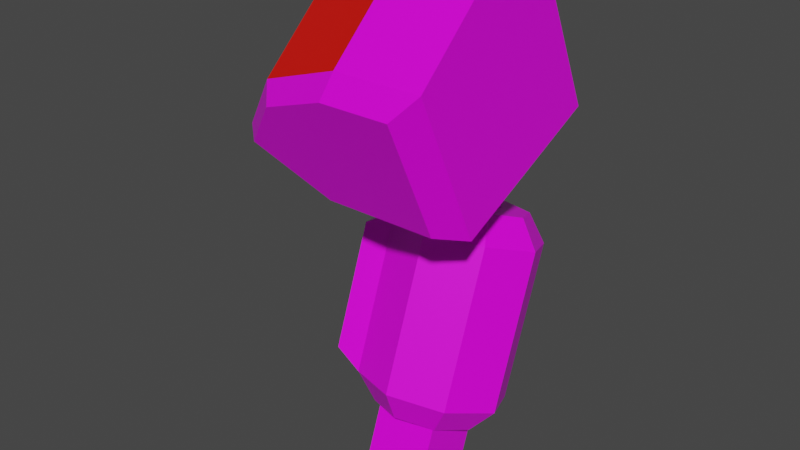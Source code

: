 # Source: mech_armr01.blend  (saved by Blender 2.92.15; exported with 4.5.12 LTS)
import bpy
from mathutils import Matrix  # noqa: F401  (used for matrix-valued properties, if any)

bpy.ops.wm.read_factory_settings(use_empty=True)
scene = bpy.context.scene
scene.name = 'Scene'

# ---- collections
col_armr01 = bpy.data.collections.new('armr01'); scene.collection.children.link(col_armr01)

# ---- images (referenced by path relative to the original .blend; pixels are not part of the script)
import os
ASSET_DIR = os.environ.get("B2B_ASSET_DIR", "")  # directory of the original .blend (textures are referenced by path, not embedded)
HERE = os.path.dirname(os.path.abspath(__file__))  # packed textures are extracted next to this script under _unpacked/

def load_image(name, relpath, width, height, colorspace="sRGB"):
    """Load a texture the original file referenced (path relative to the .blend, or extracted next to this script)."""
    p = next((c for c in (os.path.join(HERE, relpath), os.path.join(ASSET_DIR, relpath)) if relpath and os.path.exists(c)), "")
    if p:
        img = bpy.data.images.load(p, check_existing=True)
        img.name = name
    else:  # same state as the original file: an image datablock whose file is absent (Cycles renders it pink)
        img = bpy.data.images.new(name, width, height)
        img.source = "FILE"
        img.filepath = "//" + (relpath or name)
    img.colorspace_settings.name = colorspace
    return img
img_tex_armr01_png = load_image('tex_armr01.png', 'tex_armr01.png', 1024, 1024, 'sRGB')

# ---- materials (node trees are filled in below, after node groups)
mat_mat_armr = bpy.data.materials.new('mat_armr')
mat_mat_armr.alpha_threshold = 0.0
mat_mat_armr.use_backface_culling = True
mat_mat_armr.use_transparent_shadow = False
mat_mat_armr.line_color = (0.0, 0.0, 0.0, 1.0)
mat_mat_team = bpy.data.materials.new('mat_team')
mat_mat_team.use_backface_culling = True
mat_mat_team.use_transparent_shadow = False

# ---- material node trees
mat_mat_armr.use_nodes = True; mat_mat_armr.node_tree.nodes.clear()
_N = mat_mat_armr.node_tree.nodes; _L = mat_mat_armr.node_tree.links
n0 = _N.new('ShaderNodeOutputMaterial'); n0.name = 'Material Output'; n0.location = (300, 300)
n1 = _N.new('ShaderNodeBsdfPrincipled'); n1.name = 'Principled BSDF'; n1.location = (10, 300)
n1.distribution = 'GGX'
n1.subsurface_method = 'BURLEY'
n1.inputs[2].default_value = 0.4
n1.inputs[3].default_value = 1.45
n1.inputs[27].default_value = (0.0, 0.0, 0.0, 1.0)
n1.inputs[28].default_value = 1.0
n2 = _N.new('ShaderNodeTexImage'); n2.name = 'Image Texture.001'; n2.location = (-254, 300)
n2.image = img_tex_armr01_png
n2.interpolation = 'Closest'
_L.new(n1.outputs[0], n0.inputs[0])
_L.new(n2.outputs[0], n1.inputs[0])
n0.is_active_output = True
mat_mat_team.use_nodes = True; mat_mat_team.node_tree.nodes.clear()
_N = mat_mat_team.node_tree.nodes; _L = mat_mat_team.node_tree.links
n0 = _N.new('ShaderNodeBsdfPrincipled'); n0.name = 'Principled BSDF'; n0.location = (10, 300)
n0.distribution = 'GGX'
n0.subsurface_method = 'BURLEY'
n0.inputs[0].default_value = (0.8, 0.004458, 0.0, 1.0)
n0.inputs[3].default_value = 1.45
n0.inputs[27].default_value = (0.0, 0.0, 0.0, 1.0)
n0.inputs[28].default_value = 1.0
n1 = _N.new('ShaderNodeOutputMaterial'); n1.name = 'Material Output'; n1.location = (300, 300)
_L.new(n0.outputs[0], n1.inputs[0])
n1.is_active_output = True

# ---- world
world_world = bpy.data.worlds.new('World'); scene.world = world_world
world_world.use_nodes = True; world_world.node_tree.nodes.clear()
_N = world_world.node_tree.nodes; _L = world_world.node_tree.links
n0 = _N.new('ShaderNodeOutputWorld'); n0.name = 'World Output'; n0.location = (300, 300)
n1 = _N.new('ShaderNodeBackground'); n1.name = 'Background'; n1.location = (10, 300)
n1.inputs[0].default_value = (0.05088, 0.05088, 0.05088, 1.0)
_L.new(n1.outputs[0], n0.inputs[0])
n0.is_active_output = True
world_world.color = (0.05088, 0.05088, 0.05088)
world_world.use_sun_shadow = False
world_world.sun_shadow_jitter_overblur = 0.0

# ---- meshes
me_arm = bpy.data.meshes.new('arm')
me_arm.from_pydata([(-0.1344, 0.05456, -0.6587), (-0.1344, -0.01474, -0.6334), (-0.2081, 0.05456, -0.6587), (-0.2081, -0.01474, -0.6334), (-0.1101, 0.03753, -0.7764), (-0.1101, -0.07735, -0.7345), (-0.2324, 0.03753, -0.7764), (-0.2324, -0.07735, -0.7345), (-0.09845, -0.0352, -0.06973), (-0.09845, 0.09671, -0.008225), (-0.244, -0.0352, -0.06973), (-0.244, 0.09671, -0.008225), (-0.09845, 0.001707, -0.1489), (-0.09845, 0.1336, -0.08737), (-0.244, 0.001707, -0.1489), (-0.244, 0.1336, -0.08737), (-0.1348, 0.08389, -0.239), (-0.1348, 0.1498, -0.2083), (-0.2076, 0.08389, -0.239), (-0.2076, 0.1498, -0.2083), (-0.2076, 0.1868, -0.2874), (-0.2076, 0.1208, -0.3182), (-0.1348, 0.1868, -0.2874), (-0.1348, 0.1208, -0.3182), (-0.09845, -0.08987, 0.04752), (-0.09845, 0.04203, 0.109), (-0.244, -0.08987, 0.04752), (-0.244, 0.04203, 0.109), (-0.1101, 0.07735, -0.667), (-0.1101, -0.03753, -0.6251), (-0.2324, 0.07735, -0.667), (-0.2324, -0.03753, -0.6251), (-0.1344, 0.1818, -0.3091), (-0.1344, 0.1125, -0.2839), (-0.2081, 0.1818, -0.3091), (-0.2081, 0.1125, -0.2839), (-0.01261, -0.07614, -0.201), (-0.01261, -0.2029, 0.07087), (-0.01261, 0.2139, -0.06579), (-0.01261, 0.08709, 0.2061), (-0.2726, -0.07614, -0.201), (-0.1726, -0.2029, 0.07087), (-0.2726, 0.2139, -0.06579), (-0.1726, 0.08709, 0.2061), (-0.3388, 0.1139, 0.1487), (-0.4388, 0.1674, 0.03391), (-0.3388, -0.1762, 0.01347), (-0.4388, -0.1226, -0.1013), (-0.01261, 0.06886, -0.1334), (-0.01261, -0.07977, 0.1853), (-0.2726, 0.06887, -0.1334), (-0.1726, -0.07977, 0.1853), (-0.4617, 0.02238, -0.03371), (-0.3388, -0.053, 0.1279), (-0.05169, -0.1257, -0.1893), (-0.05169, -0.2272, 0.02818), (-0.2597, -0.1257, -0.1893), (-0.1797, -0.2272, 0.02818), (-0.3126, -0.2057, -0.01774), (-0.3926, -0.1629, -0.1096), (-0.05169, 0.2368, -0.02028), (-0.05169, 0.1354, 0.1972), (-0.2597, 0.2368, -0.02028), (-0.1797, 0.1354, 0.1972), (-0.3126, 0.1568, 0.1513), (-0.3926, 0.1996, 0.05947), (-0.1726, 0.2729, -0.3656), (-0.1726, 0.2524, -0.3049), (-0.2433, 0.2249, -0.2949), (-0.2726, 0.1584, -0.2707), (-0.2433, 0.09196, -0.2465), (-0.1726, 0.009746, -0.2698), (-0.1726, 0.06444, -0.2365), (-0.07361, 0.04828, -0.2839), (-0.1019, 0.09196, -0.2465), (-0.03261, 0.1413, -0.3177), (-0.07261, 0.1584, -0.2707), (-0.07361, 0.2343, -0.3516), (-0.1019, 0.2249, -0.2949), (-0.1726, 0.1703, -0.6475), (-0.2716, -0.05433, -0.5658), (-0.1726, -0.09286, -0.5517), (-0.07361, -0.05433, -0.5658), (-0.03261, 0.0387, -0.5996), (-0.07361, 0.1317, -0.6335), (-0.1726, 0.1137, -0.6801), (-0.2419, 0.08671, -0.6703), (-0.2706, 0.0216, -0.6466), (-0.2419, -0.04352, -0.6229), (-0.1726, -0.07049, -0.6131), (-0.1033, -0.04352, -0.6229), (-0.07461, 0.0216, -0.6466), (-0.1033, 0.08671, -0.6703), (-0.2716, 0.2343, -0.3516), (-0.3126, 0.1413, -0.3177), (-0.2716, 0.04828, -0.2839), (-0.3126, 0.0387, -0.5996), (-0.2716, 0.1317, -0.6335), (-0.3219, 0.2327, -0.3829), (-0.3547, 0.1583, -0.3558), (-0.3547, 0.1038, -0.336), (-0.3219, 0.02934, -0.3089), (-0.3219, 0.1507, -0.6085), (-0.3547, 0.07624, -0.5814), (-0.3547, 0.02168, -0.5615), (-0.3219, -0.05274, -0.5344)], [], [(1, 33, 35, 3), (5, 7, 6, 4), (31, 7, 5, 29), (30, 6, 7, 31), (28, 4, 6, 30), (29, 5, 4, 28), (10, 26, 27, 11), (10, 14, 12, 8), (15, 19, 18, 14), (9, 13, 15, 11), (11, 15, 14, 10), (8, 12, 13, 9), (12, 16, 17, 13), (14, 18, 16, 12), (13, 17, 19, 15), (17, 22, 20, 19), (18, 21, 23, 16), (19, 20, 21, 18), (16, 23, 22, 17), (25, 27, 26, 24), (9, 25, 24, 8), (8, 24, 26, 10), (11, 27, 25, 9), (1, 29, 28, 0), (2, 30, 31, 3), (0, 28, 30, 2), (3, 31, 29, 1), (33, 32, 34, 35), (3, 35, 34, 2), (2, 34, 32, 0), (0, 32, 33, 1), (48, 38, 39, 49), (43, 63, 64, 44), (53, 46, 41, 51), (37, 55, 54, 36), (48, 36, 40, 50), (51, 41, 37, 49), (50, 40, 47, 52), (52, 47, 46, 53), (45, 52, 53, 44), (42, 50, 52, 45), (43, 51, 49, 39), (38, 48, 50, 42), (44, 53, 51, 43), (36, 48, 49, 37), (56, 54, 55, 57, 58, 59), (36, 54, 56, 40), (47, 59, 58, 46), (41, 57, 55, 37), (40, 56, 59, 47), (46, 58, 57, 41), (60, 62, 65, 64, 63, 61), (45, 65, 62, 42), (42, 62, 60, 38), (44, 64, 65, 45), (39, 61, 63, 43), (38, 60, 61, 39), (66, 93, 68, 67), (93, 94, 69, 68), (94, 95, 70, 69), (95, 71, 72, 70), (71, 73, 74, 72), (73, 75, 76, 74), (68, 69, 70, 72, 74, 76, 78, 67), (75, 77, 78, 76), (77, 66, 67, 78), (73, 82, 83, 75), (80, 88, 89, 81), (95, 80, 81, 71), (75, 83, 84, 77), (71, 81, 82, 73), (77, 84, 79, 66), (66, 79, 97, 93), (85, 92, 91, 90, 89, 88, 87, 86), (97, 86, 87, 96), (83, 91, 92, 84), (81, 89, 90, 82), (96, 87, 88, 80), (79, 85, 86, 97), (84, 92, 85, 79), (82, 90, 91, 83), (98, 102, 103, 99), (100, 104, 105, 101), (96, 104, 100, 94), (95, 101, 105, 80), (96, 103, 102, 97), (93, 98, 99, 94), (94, 99, 103, 96), (80, 105, 104, 96), (94, 100, 101, 95), (97, 102, 98, 93)])
me_arm.polygons.foreach_set('material_index', [0, 0, 0, 0, 0, 0, 0, 0, 0, 0, 0, 0, 0, 0, 0, 0, 0, 0, 0, 0, 0, 0, 0, 0, 0, 0, 0, 0, 0, 0, 0, 0, 0, 1, 0, 0, 0, 0, 1, 1, 0, 0, 0, 1, 0, 0, 0, 0, 0, 0, 0, 0, 0, 0, 0, 0, 0, 0, 0, 0, 0, 0, 0, 0, 0, 0, 0, 0, 0, 0, 0, 0, 0, 0, 0, 0, 0, 0, 0, 0, 0, 0, 0, 0, 0, 0, 0, 0, 0, 0, 0])
_uv = me_arm.uv_layers.new(name='UVMap')
_uv.uv.foreach_set('vector', [0.8793, 0.5933, 0.8793, 0.775, 0.9176, 0.775, 0.9176, 0.5933, 0.8666, 0.5181, 0.9302, 0.5181, 0.9302, 0.5779, 0.8666, 0.5779, 0.9302, 0.5977, 0.9302, 0.5408, 0.8666, 0.5408, 0.8666, 0.5977, 0.2123, 0.5759, 0.1916, 0.519, 0.1319, 0.5408, 0.1526, 0.5977, 0.8666, 0.5759, 0.8666, 0.519, 0.9302, 0.519, 0.9302, 0.5759, 0.1526, 0.5977, 0.1319, 0.5408, 0.1916, 0.519, 0.2123, 0.5759, 0.1538, 0.8864, 0.1254, 0.9473, 0.1939, 0.9793, 0.2224, 0.9184, 0.9363, 0.8864, 0.9363, 0.8452, 0.8606, 0.8452, 0.8606, 0.8864, 0.2415, 0.8772, 0.25, 0.8144, 0.2157, 0.7984, 0.173, 0.8452, 0.8606, 0.9184, 0.8606, 0.8772, 0.9363, 0.8772, 0.9363, 0.9184, 0.2224, 0.9184, 0.2415, 0.8772, 0.173, 0.8452, 0.1538, 0.8864, 0.1538, 0.8864, 0.173, 0.8452, 0.2415, 0.8772, 0.2224, 0.9184, 0.173, 0.8452, 0.2157, 0.7984, 0.25, 0.8144, 0.2415, 0.8772, 0.9363, 0.8452, 0.9173, 0.7984, 0.8795, 0.7984, 0.8606, 0.8452, 0.8606, 0.8772, 0.8795, 0.8144, 0.9173, 0.8144, 0.9363, 0.8772, 0.8795, 0.8144, 0.8795, 0.7732, 0.9173, 0.7732, 0.9173, 0.8144, 0.9173, 0.7984, 0.9173, 0.7572, 0.8795, 0.7572, 0.8795, 0.7984, 0.25, 0.8144, 0.2692, 0.7732, 0.2349, 0.7572, 0.2157, 0.7984, 0.2157, 0.7984, 0.2349, 0.7572, 0.2692, 0.7732, 0.25, 0.8144, 0.8606, 0.5802, 0.9363, 0.5802, 0.9363, 0.5116, 0.8606, 0.5116, 0.2224, 0.9184, 0.1939, 0.9793, 0.1254, 0.9473, 0.1538, 0.8864, 0.8606, 0.8864, 0.8606, 0.9473, 0.9363, 0.9473, 0.9363, 0.8864, 0.9363, 0.9184, 0.9363, 0.9793, 0.8606, 0.9793, 0.8606, 0.9184, 0.8793, 0.5507, 0.8666, 0.5388, 0.8666, 0.5986, 0.8793, 0.5867, 0.9176, 0.5867, 0.9302, 0.5986, 0.9302, 0.5388, 0.9176, 0.5507, 0.8793, 0.5867, 0.8666, 0.5986, 0.9302, 0.5986, 0.9176, 0.5867, 0.9176, 0.5507, 0.9302, 0.5388, 0.8666, 0.5388, 0.8793, 0.5507, 0.8793, 0.6168, 0.8793, 0.6528, 0.9176, 0.6528, 0.9176, 0.6168, 0.1644, 0.5933, 0.2306, 0.775, 0.2666, 0.7619, 0.2004, 0.5802, 0.9176, 0.5802, 0.9176, 0.7619, 0.8793, 0.7619, 0.8793, 0.5802, 0.2004, 0.5802, 0.2666, 0.7619, 0.2306, 0.775, 0.1644, 0.5933, 0.1781, 0.005094, 0.04936, 0.008797, 0.0563, 0.2502, 0.1822, 0.2652, 0.05279, 0.3798, 0.01562, 0.394, 0.01795, 0.5081, 0.05571, 0.5224, 0.1787, 0.4985, 0.3026, 0.5255, 0.3098, 0.3801, 0.1785, 0.3742, 0.3038, 0.2469, 0.3488, 0.2246, 0.3509, 0.03225, 0.3064, 0.006471, 0.1719, 0.9933, 0.2915, 0.9949, 0.2937, 0.8006, 0.175, 0.8004, 0.1785, 0.3742, 0.3098, 0.3801, 0.3038, 0.2469, 0.1822, 0.2652, 0.175, 0.8004, 0.2937, 0.8006, 0.293, 0.6514, 0.1772, 0.6459, 0.1772, 0.6459, 0.293, 0.6514, 0.3026, 0.5255, 0.1787, 0.4985, 0.06154, 0.6481, 0.1772, 0.6459, 0.1787, 0.4985, 0.05571, 0.5224, 0.05628, 0.797, 0.175, 0.8004, 0.1772, 0.6459, 0.06154, 0.6481, 0.05279, 0.3798, 0.1785, 0.3742, 0.1822, 0.2652, 0.0563, 0.2502, 0.05258, 0.991, 0.1719, 0.9933, 0.175, 0.8004, 0.05628, 0.797, 0.05571, 0.5224, 0.1787, 0.4985, 0.1785, 0.3742, 0.05279, 0.3798, 0.3064, 0.006471, 0.1781, 0.005094, 0.1822, 0.2652, 0.3038, 0.2469, 0.4619, 0.3791, 0.6195, 0.3791, 0.6195, 0.1972, 0.5225, 0.1972, 0.4217, 0.2356, 0.3611, 0.3124, 0.2915, 0.9949, 0.3299, 0.9661, 0.3317, 0.8107, 0.2937, 0.8006, 0.293, 0.6514, 0.3343, 0.6262, 0.342, 0.5255, 0.3026, 0.5255, 0.3098, 0.3801, 0.3509, 0.3842, 0.3461, 0.2776, 0.3038, 0.2469, 0.2937, 0.8006, 0.3327, 0.7954, 0.3321, 0.6761, 0.293, 0.6514, 0.3026, 0.5255, 0.3415, 0.512, 0.3473, 0.3957, 0.3098, 0.3801, 0.6195, 0.005094, 0.4619, 0.005094, 0.3611, 0.0718, 0.4217, 0.1486, 0.5225, 0.187, 0.6195, 0.187, 0.06154, 0.6481, 0.02169, 0.6715, 0.01747, 0.7907, 0.05628, 0.797, 0.05628, 0.797, 0.01809, 0.806, 0.01513, 0.9611, 0.05258, 0.991, 0.05571, 0.5224, 0.01651, 0.5213, 0.02118, 0.6218, 0.06154, 0.6481, 0.0563, 0.2502, 0.01569, 0.2808, 0.01288, 0.3844, 0.05279, 0.3798, 0.04936, 0.008797, 0.005094, 0.03548, 0.01065, 0.2286, 0.0563, 0.2502, 0.08229, 0.1354, 0.08229, 0.00881, 0.00881, 0.0269, 0.00881, 0.1174, 0.577, 0.08229, 0.7036, 0.08229, 0.6855, 0.00881, 0.5951, 0.00881, 0.9434, 0.5051, 0.8168, 0.5051, 0.8349, 0.5785, 0.9253, 0.5785, 0.08229, 0.7686, 0.08229, 0.642, 0.00881, 0.66, 0.00881, 0.7505, 0.08229, 0.642, 0.08229, 0.5153, 0.00881, 0.5334, 0.00881, 0.6239, 0.08229, 0.5153, 0.08229, 0.3887, 0.00881, 0.4068, 0.00881, 0.4972, 0.5932, 0.5962, 0.5292, 0.6601, 0.5292, 0.7506, 0.5932, 0.8145, 0.6836, 0.8145, 0.7476, 0.7506, 0.7476, 0.6601, 0.6836, 0.5962, 0.08229, 0.3887, 0.08229, 0.2621, 0.00881, 0.2802, 0.00881, 0.3706, 0.08229, 0.2621, 0.08229, 0.1354, 0.00881, 0.1535, 0.00881, 0.244, 0.08229, 0.5153, 0.4368, 0.5153, 0.4368, 0.3887, 0.08229, 0.3887, 0.4368, 0.7686, 0.5116, 0.7496, 0.5116, 0.661, 0.4368, 0.642, 0.08229, 0.7686, 0.4368, 0.7686, 0.4368, 0.642, 0.08229, 0.642, 0.08229, 0.3887, 0.4368, 0.3887, 0.4368, 0.2621, 0.08229, 0.2621, 0.08229, 0.642, 0.4368, 0.642, 0.4368, 0.5153, 0.08229, 0.5153, 0.08229, 0.2621, 0.4368, 0.2621, 0.4368, 0.1354, 0.08229, 0.1354, 0.08229, 0.1354, 0.4368, 0.1354, 0.4368, 0.00881, 0.08229, 0.00881, 0.8279, 0.8101, 0.9165, 0.8101, 0.9792, 0.7475, 0.9792, 0.6588, 0.9165, 0.5962, 0.8279, 0.5962, 0.7652, 0.6588, 0.7652, 0.7475, 0.577, 0.5037, 0.596, 0.5785, 0.6846, 0.5785, 0.7036, 0.5037, 0.4368, 0.3887, 0.5116, 0.3697, 0.5116, 0.2811, 0.4368, 0.2621, 0.4368, 0.642, 0.5116, 0.623, 0.5116, 0.5343, 0.4368, 0.5153, 0.9434, 0.08361, 0.9244, 0.00881, 0.8358, 0.00881, 0.8168, 0.08361, 0.4368, 0.1354, 0.5116, 0.1164, 0.5116, 0.0278, 0.4368, 0.00881, 0.4368, 0.2621, 0.5116, 0.2431, 0.5116, 0.1544, 0.4368, 0.1354, 0.4368, 0.5153, 0.5116, 0.4963, 0.5116, 0.4077, 0.4368, 0.3887, 0.5897, 0.1512, 0.5897, 0.4348, 0.691, 0.4348, 0.691, 0.1512, 0.9308, 0.4361, 0.9308, 0.1525, 0.8295, 0.1525, 0.8295, 0.4361, 0.9912, 0.1171, 0.9308, 0.1525, 0.9308, 0.4361, 0.9912, 0.4716, 0.769, 0.4716, 0.8295, 0.4361, 0.8295, 0.1525, 0.769, 0.1171, 0.7036, 0.5037, 0.691, 0.4348, 0.5897, 0.4348, 0.577, 0.5037, 0.577, 0.08229, 0.5897, 0.1512, 0.691, 0.1512, 0.7036, 0.08229, 0.7514, 0.1157, 0.691, 0.1512, 0.691, 0.4348, 0.7514, 0.4703, 0.8168, 0.08361, 0.8295, 0.1525, 0.9308, 0.1525, 0.9434, 0.08361, 0.9434, 0.5051, 0.9308, 0.4361, 0.8295, 0.4361, 0.8168, 0.5051, 0.5292, 0.4703, 0.5897, 0.4348, 0.5897, 0.1512, 0.5292, 0.1157])
me_arm.materials.append(mat_mat_armr)
me_arm.materials.append(mat_mat_team)
me_arm.use_remesh_preserve_volume = False
me_arm.use_remesh_preserve_attributes = False
me_arm.use_mirror_vertex_groups = False
me_arm.update()
arm_armature_001 = bpy.data.armatures.new('Armature.001')  # bones are not reproduced

# ---- objects
ob_armature = bpy.data.objects.new('Armature', arm_armature_001)
ob_arm = bpy.data.objects.new('arm', me_arm)

# ---- transforms, parenting, visibility, modifiers, constraints
ob_armature.location = (0.0, 0.0, 0.0)
ob_armature.lineart.crease_threshold = 0.0
ob_arm.location = (0.002485, 0.0, 0.0)
ob_arm.lock_rotations_4d = False
ob_arm.empty_display_type = 'ARROWS'
ob_arm.lineart.crease_threshold = 0.0
_vg = ob_arm.vertex_groups.new(name='lower')
_vg.add([0, 1, 2, 3, 4, 5, 6, 7, 28, 29, 30, 31, 32, 33, 34, 35, 66, 67, 68, 69, 70, 71, 72, 73, 74, 75, 76, 77, 78, 79, 80, 81, 82, 83, 84, 85, 86, 87, 88, 89, 90, 91, 92, 93, 94, 95, 96, 97, 98, 99, 100, 101, 102, 103, 104, 105], 1.0, 'REPLACE')
_vg = ob_arm.vertex_groups.new(name='upper')
_vg.add([8, 9, 10, 11, 12, 13, 14, 15, 16, 17, 18, 19, 20, 21, 22, 23, 24, 25, 26, 27], 1.0, 'REPLACE')
_vg = ob_arm.vertex_groups.new(name='shoulder')
_vg.add([36, 37, 38, 39, 40, 41, 42, 43, 44, 45, 46, 47, 48, 49, 50, 51, 52, 53, 54, 55, 56, 57, 58, 59, 60, 61, 62, 63, 64, 65], 1.0, 'REPLACE')
_m = ob_arm.modifiers.new('Armature', 'ARMATURE')

# ---- collection membership
col_armr01.objects.link(ob_armature)
col_armr01.objects.link(ob_arm)

# ---- scene / render settings (as saved in the file)
scene.frame_start = 1; scene.frame_end = 250; scene.frame_set(1)
scene.render.engine = 'BLENDER_EEVEE_NEXT'
scene.cycles.use_denoising = False
scene.cycles.samples = 128
scene.cycles.sampling_pattern = 'TABULATED_SOBOL'
scene.cycles.use_adaptive_sampling = False
scene.cycles.use_light_tree = False
scene.view_settings.view_transform = 'Filmic'
bpy.context.view_layer.update()

# ---- added for rendering (the .blend has no active camera and no usable light): camera, sun
cam_auto = bpy.data.cameras.new('AutoCamera')
cam_auto.lens = 50.0
cam_auto.sensor_width = 36.0
cam_auto.clip_end = 1000.0
ob_auto_camera = bpy.data.objects.new('AutoCamera', cam_auto)
scene.collection.objects.link(ob_auto_camera)
ob_auto_camera.location = (0.866678, -1.29877, 0.595948)
ob_auto_camera.rotation_euler = (1.09748, -7.21219e-08, 0.694738)
scene.camera = ob_auto_camera
light_auto_sun = bpy.data.lights.new('AutoSun', 'SUN')
light_auto_sun.energy = 3.0
light_auto_sun.angle = 0.0523599
ob_auto_sun = bpy.data.objects.new('AutoSun', light_auto_sun)
scene.collection.objects.link(ob_auto_sun)
ob_auto_sun.rotation_euler = (0.872665, 0.174533, 0.523599)
bpy.context.view_layer.update()
